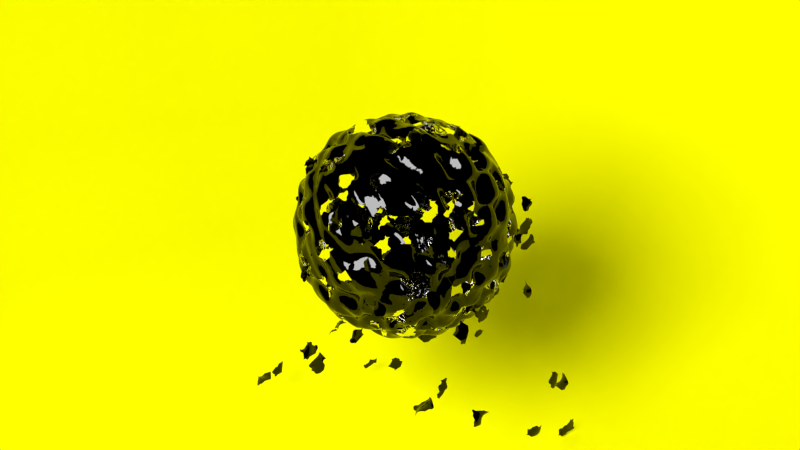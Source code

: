 # Source: view4.blend  (saved by Blender 2.76.0; exported with 4.5.12 LTS)
import bpy
from mathutils import Matrix  # noqa: F401  (used for matrix-valued properties, if any)

bpy.ops.wm.read_factory_settings(use_empty=True)
scene = bpy.context.scene
scene.name = 'Scene'

# ---- collections
col_collection_1 = bpy.data.collections.new('Collection 1'); scene.collection.children.link(col_collection_1)

# ---- materials (node trees are filled in below, after node groups)
mat_material_002 = bpy.data.materials.new('Material.002')
mat_material_002.alpha_threshold = 0.0
mat_material_002.roughness = 0.5
mat_material_003 = bpy.data.materials.new('Material.003')
mat_material_003.displacement_method = 'DISPLACEMENT'
mat_material_003.alpha_threshold = 0.0
mat_material_003.roughness = 0.5
mat_material_001 = bpy.data.materials.new('Material.001')
mat_material_001.alpha_threshold = 0.0
mat_material_001.roughness = 0.5

# ---- material node trees
mat_material_002.use_nodes = True; mat_material_002.node_tree.nodes.clear()
_N = mat_material_002.node_tree.nodes; _L = mat_material_002.node_tree.links
n0 = _N.new('ShaderNodeOutputMaterial'); n0.name = 'Material Output'; n0.location = (300, 300)
n1 = _N.new('ShaderNodeEmission'); n1.name = 'Emission'; n1.location = (10, 300)
n1.inputs[0].default_value = (0.8, 0.8, 0.8, 1.0)
n1.inputs[1].default_value = 24.7
_L.new(n1.outputs[0], n0.inputs[0])
n0.is_active_output = True
mat_material_003.use_nodes = True; mat_material_003.node_tree.nodes.clear()
_N = mat_material_003.node_tree.nodes; _L = mat_material_003.node_tree.links
n0 = _N.new('ShaderNodeLayerWeight'); n0.name = 'Layer Weight'; n0.location = (10, 559)
n0.inputs[0].default_value = 0.3
n1 = _N.new('ShaderNodeMixShader'); n1.name = 'Mix Shader'; n1.location = (250, 376)
n2 = _N.new('ShaderNodeBsdfDiffuse'); n2.name = 'Diffuse BSDF'; n2.location = (-2, 426)
n2.inputs[0].default_value = (0.0, 0.0, 0.0, 1.0)
n3 = _N.new('ShaderNodeBsdfAnisotropic'); n3.name = 'Glossy BSDF'; n3.location = (-6, 302)
n3.distribution = 'GGX'
n3.inputs[1].default_value = 0.0
n4 = _N.new('ShaderNodeOutputMaterial'); n4.name = 'Material Output'; n4.location = (500, 267)
n5 = _N.new('ShaderNodeTexMagic'); n5.name = 'Magic Texture'; n5.location = (-9, 121)
n5.turbulence_depth = 1
n5.inputs[1].default_value = 6.656
n6 = _N.new('ShaderNodeDisplacement'); n6.name = 'Displacement'; n6.location = (0, 0)
n6.inputs[1].default_value = 0.0
n6.inputs[2].default_value = 0.1
_L.new(n1.outputs[0], n4.inputs[0])
_L.new(n0.outputs[0], n1.inputs[0])
_L.new(n3.outputs[0], n1.inputs[2])
_L.new(n2.outputs[0], n1.inputs[1])
_L.new(n5.outputs[1], n6.inputs[0])
_L.new(n6.outputs[0], n4.inputs[2])
n4.is_active_output = True
mat_material_001.use_nodes = True; mat_material_001.node_tree.nodes.clear()
_N = mat_material_001.node_tree.nodes; _L = mat_material_001.node_tree.links
n0 = _N.new('ShaderNodeOutputMaterial'); n0.name = 'Material Output'; n0.location = (300, 300)
n1 = _N.new('ShaderNodeBsdfDiffuse'); n1.name = 'Diffuse BSDF'; n1.location = (10, 300)
n1.inputs[0].default_value = (1.0, 1.0, 0.0, 1.0)
_L.new(n1.outputs[0], n0.inputs[0])
n0.is_active_output = True

# ---- world
world_world = bpy.data.worlds.new('World'); scene.world = world_world
world_world.use_nodes = True; world_world.node_tree.nodes.clear()
_N = world_world.node_tree.nodes; _L = world_world.node_tree.links
n0 = _N.new('ShaderNodeOutputWorld'); n0.name = 'World Output'; n0.location = (300, 300)
n0.is_active_output = True
world_world.color = (1.0, 1.0, 1.0)
world_world.use_sun_shadow = False
world_world.sun_shadow_jitter_overblur = 0.0
world_world.cycles.sampling_method = 'MANUAL'
world_world.cycles.sample_map_resolution = 256
world_world.light_settings.ao_factor = 0.5476

# ---- cameras
cam_camera = bpy.data.cameras.new('Camera')
cam_camera.clip_end = 100.0
cam_camera.lens = 35.0
cam_camera.sensor_width = 32.0
cam_camera.sensor_height = 18.0
cam_camera.ortho_scale = 7.314
cam_camera.dof.focus_distance = 0.0

# ---- meshes
me_plane_001 = bpy.data.meshes.new('Plane.001')
me_plane_001.from_pydata([(-1.0, -1.0, 0.0), (1.0, -1.0, 0.0), (-1.0, 1.0, 0.0), (1.0, 1.0, 0.0)], [], [(0, 1, 3, 2)])
me_plane_001.materials.append(mat_material_002)
me_plane_001.use_remesh_preserve_volume = False
me_plane_001.use_remesh_preserve_attributes = False
me_plane_001.use_mirror_vertex_groups = False
me_plane_001.update()
me_cube_001 = bpy.data.meshes.new('Cube.001')
me_cube_001.from_pydata([(-1.0, -1.0, -1.0), (-1.0, -1.0, 1.0), (-1.0, 1.0, -1.0), (-1.0, 1.0, 1.0), (1.0, -1.0, -1.0), (1.0, -1.0, 1.0), (1.0, 1.0, -1.0), (1.0, 1.0, 1.0)], [], [(0, 1, 3, 2), (2, 3, 7, 6), (6, 7, 5, 4), (4, 5, 1, 0), (2, 6, 4, 0), (7, 3, 1, 5)])
me_cube_001.polygons.foreach_set('use_smooth', [True] * 6)
me_cube_001.materials.append(mat_material_003)
me_cube_001.use_remesh_preserve_volume = False
me_cube_001.use_remesh_preserve_attributes = False
me_cube_001.use_mirror_vertex_groups = False
me_cube_001.update()
me_plane = bpy.data.meshes.new('Plane')
me_plane.from_pydata([(-1.0, -1.0, 0.0), (1.0, -1.0, 0.0), (-1.0, 1.0, 0.0), (1.0, 1.0, 0.0), (-1.0, -1.0, 1.294), (-1.0, 1.0, 1.294), (1.0, 1.0, 1.294)], [], [(0, 1, 3, 2), (2, 3, 6, 5), (0, 2, 5, 4)])
me_plane.polygons.foreach_set('use_smooth', [True] * 3)
me_plane.materials.append(mat_material_001)
me_plane.use_remesh_preserve_volume = False
me_plane.use_remesh_preserve_attributes = False
me_plane.use_mirror_vertex_groups = False
me_plane.update()

# ---- objects
ob_field = bpy.data.objects.new('Field', None)
ob_plane_001 = bpy.data.objects.new('Plane.001', me_plane_001)
ob_cube = bpy.data.objects.new('Cube', me_cube_001)
ob_plane = bpy.data.objects.new('Plane', me_plane)
ob_camera = bpy.data.objects.new('Camera', cam_camera)

# ---- transforms, parenting, visibility, modifiers, constraints
ob_field.location = (0.0, 0.0, 1.748)
ob_field.empty_image_offset = (0.0, 0.0)
ob_field.lineart.crease_threshold = 0.0
ob_plane_001.location = (2.814, -7.363, 6.564)
ob_plane_001.rotation_euler = (-3.142, 1.308, -1.571)
ob_plane_001.scale = (2.465, 2.465, 2.465)
ob_plane_001.lineart.crease_threshold = 0.0
ob_cube.location = (0.0, 0.0, 1.791)
ob_cube.rotation_euler = (0.0, 0.0, 1.007)
ob_cube.lineart.crease_threshold = 0.0
ob_cube.cycles.use_adaptive_subdivision = True
_m = ob_cube.modifiers.new('Subsurf', 'SUBSURF')
_m.uv_smooth = 'PRESERVE_CORNERS'
_m.levels = 6
_m.render_levels = 6
_m.show_only_control_edges = False
_m = ob_cube.modifiers.new('ParticleSystem 1', 'PARTICLE_SYSTEM')
_m = ob_cube.modifiers.new('Explode', 'EXPLODE')
_m.use_edge_cut = True
_m.show_dead = False
ob_plane.location = (0.0, 0.0, -0.8442)
ob_plane.scale = (5.753, 5.753, 5.753)
ob_plane.lineart.crease_threshold = 0.0
_m = ob_plane.modifiers.new('Subsurf', 'SUBSURF')
_m.uv_smooth = 'PRESERVE_CORNERS'
_m.quality = 2
_m.levels = 4
_m.show_only_control_edges = False
ob_camera.location = (5.606, -3.724, 4.55)
ob_camera.rotation_euler = (1.182, -5.746e-06, 0.9902)
ob_camera.lock_rotations_4d = False
ob_camera.empty_display_type = 'ARROWS'
ob_camera.color = (0.0, 0.0, 0.0, 0.0)
ob_camera.display_type = 'WIRE'
ob_camera.lineart.crease_threshold = 0.0

# ---- collection membership
col_collection_1.objects.link(ob_field)
col_collection_1.objects.link(ob_plane_001)
col_collection_1.objects.link(ob_cube)
col_collection_1.objects.link(ob_plane)
col_collection_1.objects.link(ob_camera)

# ---- scene / render settings (as saved in the file)
scene.camera = ob_camera
scene.frame_start = 1; scene.frame_end = 280; scene.frame_set(47)
scene.render.engine = 'CYCLES'
scene.render.image_settings.color_mode = 'RGB'
scene.render.dither_intensity = 0.0
scene.cycles.feature_set = 'EXPERIMENTAL'
scene.cycles.use_denoising = False
scene.cycles.samples = 64
scene.cycles.sampling_pattern = 'TABULATED_SOBOL'
scene.cycles.light_sampling_threshold = 0.0
scene.cycles.use_adaptive_sampling = False
scene.cycles.use_light_tree = False
scene.cycles.blur_glossy = 0.0
scene.cycles.dicing_rate = 2.0
scene.cycles.preview_dicing_rate = 2.0
scene.cycles.pixel_filter_type = 'GAUSSIAN'
scene.cycles.use_animated_seed = True
scene.cycles.sample_clamp_indirect = 0.0
scene.view_settings.view_transform = 'Standard'
bpy.context.view_layer.update()

